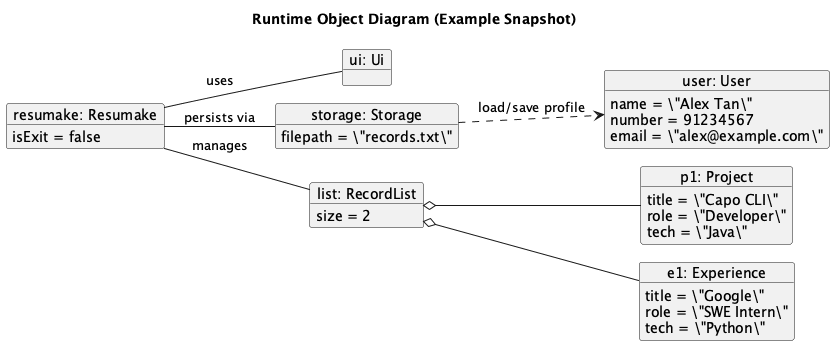

The diagram above was rendered by PlantUML. Its source (embedded in the PNG):
@startuml
!pragma layout smetana
left to right direction
skinparam classAttributeIconSize 0

title Runtime Object Diagram (Example Snapshot)

object "resumake: Resumake" as resumake {
  isExit = false
}

object "ui: Ui" as ui
object "storage: Storage" as storage {
  filepath = \"records.txt\"
}
object "list: RecordList" as list {
  size = 2
}
object "user: User" as user {
  name = \"Alex Tan\"
  number = 91234567
  email = \"alex@example.com\"
}

object "p1: Project" as p1 {
  title = \"Capo CLI\"
  role = \"Developer\"
  tech = \"Java\"
}

object "e1: Experience" as e1 {
  title = \"Google\"
  role = \"SWE Intern\"
  tech = \"Python\"
}

resumake -- ui : uses
resumake -- storage : persists via
resumake -- list : manages
storage ..> user : load/save profile
list o-- p1
list o-- e1

@enduml